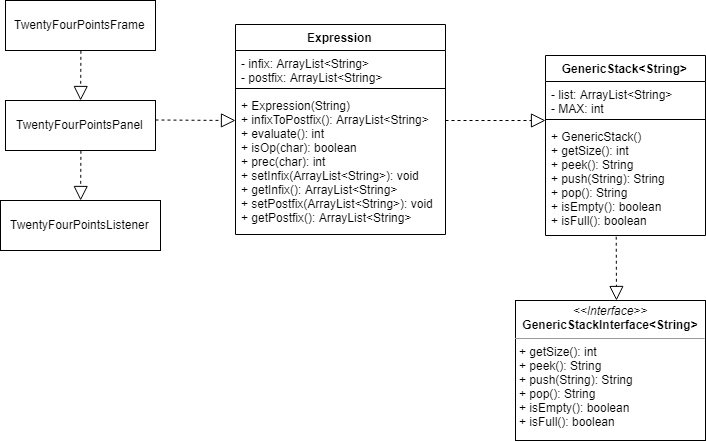

The diagram above was exported from draw.io. Its source (the exported page's mxGraphModel, read from the mxfile embedded in the PNG):
<mxGraphModel dx="1274" dy="512" grid="1" gridSize="10" guides="1" tooltips="1" connect="1" arrows="1" fold="1" page="1" pageScale="1" pageWidth="850" pageHeight="1100" math="0" shadow="0">
  <root>
    <mxCell id="0" />
    <mxCell id="1" parent="0" />
    <mxCell id="891BlwDq7h8284xtat-5-1" value="TwentyFourPointsFrame" style="html=1;" vertex="1" parent="1">
      <mxGeometry x="40" y="120" width="150" height="50" as="geometry" />
    </mxCell>
    <mxCell id="891BlwDq7h8284xtat-5-2" value="TwentyFourPointsPanel" style="html=1;" vertex="1" parent="1">
      <mxGeometry x="40" y="220" width="150" height="50" as="geometry" />
    </mxCell>
    <mxCell id="891BlwDq7h8284xtat-5-3" value="TwentyFourPointsListener" style="html=1;" vertex="1" parent="1">
      <mxGeometry x="35" y="320" width="160" height="50" as="geometry" />
    </mxCell>
    <mxCell id="891BlwDq7h8284xtat-5-4" value="" style="endArrow=block;dashed=1;endFill=0;endSize=12;html=1;exitX=0.5;exitY=1;exitDx=0;exitDy=0;" edge="1" parent="1" source="891BlwDq7h8284xtat-5-1" target="891BlwDq7h8284xtat-5-2">
      <mxGeometry width="160" relative="1" as="geometry">
        <mxPoint x="80" y="194.5" as="sourcePoint" />
        <mxPoint x="170" y="194.5" as="targetPoint" />
      </mxGeometry>
    </mxCell>
    <mxCell id="891BlwDq7h8284xtat-5-5" value="" style="endArrow=block;dashed=1;endFill=0;endSize=12;html=1;exitX=0.5;exitY=1;exitDx=0;exitDy=0;" edge="1" parent="1" source="891BlwDq7h8284xtat-5-2" target="891BlwDq7h8284xtat-5-3">
      <mxGeometry width="160" relative="1" as="geometry">
        <mxPoint x="100" y="300" as="sourcePoint" />
        <mxPoint x="160" y="300" as="targetPoint" />
      </mxGeometry>
    </mxCell>
    <mxCell id="891BlwDq7h8284xtat-5-6" value="" style="endArrow=block;dashed=1;endFill=0;endSize=12;html=1;" edge="1" parent="1">
      <mxGeometry width="160" relative="1" as="geometry">
        <mxPoint x="190" y="239.5" as="sourcePoint" />
        <mxPoint x="270" y="240" as="targetPoint" />
      </mxGeometry>
    </mxCell>
    <mxCell id="891BlwDq7h8284xtat-5-7" value="Expression" style="swimlane;fontStyle=1;align=center;verticalAlign=top;childLayout=stackLayout;horizontal=1;startSize=26;horizontalStack=0;resizeParent=1;resizeParentMax=0;resizeLast=0;collapsible=1;marginBottom=0;" vertex="1" parent="1">
      <mxGeometry x="270" y="144" width="210" height="210" as="geometry" />
    </mxCell>
    <mxCell id="891BlwDq7h8284xtat-5-8" value="- infix: ArrayList&lt;String&gt;&#10;- postfix: ArrayList&lt;String&gt;&#10;" style="text;strokeColor=none;fillColor=none;align=left;verticalAlign=top;spacingLeft=4;spacingRight=4;overflow=hidden;rotatable=0;points=[[0,0.5],[1,0.5]];portConstraint=eastwest;" vertex="1" parent="891BlwDq7h8284xtat-5-7">
      <mxGeometry y="26" width="210" height="34" as="geometry" />
    </mxCell>
    <mxCell id="891BlwDq7h8284xtat-5-9" value="" style="line;strokeWidth=1;fillColor=none;align=left;verticalAlign=middle;spacingTop=-1;spacingLeft=3;spacingRight=3;rotatable=0;labelPosition=right;points=[];portConstraint=eastwest;" vertex="1" parent="891BlwDq7h8284xtat-5-7">
      <mxGeometry y="60" width="210" height="8" as="geometry" />
    </mxCell>
    <mxCell id="891BlwDq7h8284xtat-5-10" value="+ Expression(String)&#10;+ infixToPostfix(): ArrayList&lt;String&gt;&#10;+ evaluate(): int&#10;+ isOp(char): boolean&#10;+ prec(char): int&#10;+ setInfix(ArrayList&lt;String&gt;): void&#10;+ getInfix(): ArrayList&lt;String&gt;&#10;+ setPostfix(ArrayList&lt;String&gt;): void&#10;+ getPostfix(): ArrayList&lt;String&gt;" style="text;strokeColor=none;fillColor=none;align=left;verticalAlign=top;spacingLeft=4;spacingRight=4;overflow=hidden;rotatable=0;points=[[0,0.5],[1,0.5]];portConstraint=eastwest;" vertex="1" parent="891BlwDq7h8284xtat-5-7">
      <mxGeometry y="68" width="210" height="142" as="geometry" />
    </mxCell>
    <mxCell id="891BlwDq7h8284xtat-5-11" value="" style="endArrow=block;dashed=1;endFill=0;endSize=12;html=1;" edge="1" parent="1">
      <mxGeometry width="160" relative="1" as="geometry">
        <mxPoint x="480" y="240" as="sourcePoint" />
        <mxPoint x="580" y="240" as="targetPoint" />
      </mxGeometry>
    </mxCell>
    <mxCell id="891BlwDq7h8284xtat-5-12" value="GenericStack&lt;String&gt;" style="swimlane;fontStyle=1;align=center;verticalAlign=top;childLayout=stackLayout;horizontal=1;startSize=26;horizontalStack=0;resizeParent=1;resizeParentMax=0;resizeLast=0;collapsible=1;marginBottom=0;" vertex="1" parent="1">
      <mxGeometry x="580" y="175" width="160" height="180" as="geometry" />
    </mxCell>
    <mxCell id="891BlwDq7h8284xtat-5-13" value="- list: ArrayList&lt;String&gt;&#10;- MAX: int&#10;" style="text;strokeColor=none;fillColor=none;align=left;verticalAlign=top;spacingLeft=4;spacingRight=4;overflow=hidden;rotatable=0;points=[[0,0.5],[1,0.5]];portConstraint=eastwest;" vertex="1" parent="891BlwDq7h8284xtat-5-12">
      <mxGeometry y="26" width="160" height="34" as="geometry" />
    </mxCell>
    <mxCell id="891BlwDq7h8284xtat-5-14" value="" style="line;strokeWidth=1;fillColor=none;align=left;verticalAlign=middle;spacingTop=-1;spacingLeft=3;spacingRight=3;rotatable=0;labelPosition=right;points=[];portConstraint=eastwest;" vertex="1" parent="891BlwDq7h8284xtat-5-12">
      <mxGeometry y="60" width="160" height="8" as="geometry" />
    </mxCell>
    <mxCell id="891BlwDq7h8284xtat-5-15" value="+ GenericStack()&#10;+ getSize(): int&#10;+ peek(): String&#10;+ push(String): String&#10;+ pop(): String&#10;+ isEmpty(): boolean&#10;+ isFull(): boolean&#10;" style="text;strokeColor=none;fillColor=none;align=left;verticalAlign=top;spacingLeft=4;spacingRight=4;overflow=hidden;rotatable=0;points=[[0,0.5],[1,0.5]];portConstraint=eastwest;" vertex="1" parent="891BlwDq7h8284xtat-5-12">
      <mxGeometry y="68" width="160" height="112" as="geometry" />
    </mxCell>
    <mxCell id="891BlwDq7h8284xtat-5-16" value="" style="endArrow=block;dashed=1;endFill=0;endSize=12;html=1;exitX=0.439;exitY=1.01;exitDx=0;exitDy=0;exitPerimeter=0;" edge="1" parent="1" source="891BlwDq7h8284xtat-5-15">
      <mxGeometry width="160" relative="1" as="geometry">
        <mxPoint x="615" y="400" as="sourcePoint" />
        <mxPoint x="651" y="420" as="targetPoint" />
      </mxGeometry>
    </mxCell>
    <mxCell id="891BlwDq7h8284xtat-5-21" value="&lt;p style=&quot;margin: 0px ; margin-top: 4px ; text-align: center&quot;&gt;&lt;i&gt;&amp;lt;&amp;lt;Interface&amp;gt;&amp;gt;&lt;/i&gt;&lt;br&gt;&lt;b&gt;GenericStackInterface&amp;lt;String&amp;gt;&lt;/b&gt;&lt;/p&gt;&lt;hr size=&quot;1&quot;&gt;&lt;p style=&quot;margin: 0px ; margin-left: 4px&quot;&gt;+ getSize(): int&lt;br&gt;+ peek(): String&lt;/p&gt;&lt;p style=&quot;margin: 0px ; margin-left: 4px&quot;&gt;+ push(String): String&lt;/p&gt;&lt;p style=&quot;margin: 0px ; margin-left: 4px&quot;&gt;+ pop(): String&lt;/p&gt;&lt;p style=&quot;margin: 0px ; margin-left: 4px&quot;&gt;+ isEmpty(): boolean&lt;/p&gt;&lt;p style=&quot;margin: 0px ; margin-left: 4px&quot;&gt;+ isFull(): boolean&lt;/p&gt;" style="verticalAlign=top;align=left;overflow=fill;fontSize=12;fontFamily=Helvetica;html=1;" vertex="1" parent="1">
      <mxGeometry x="550" y="420" width="190" height="140" as="geometry" />
    </mxCell>
  </root>
</mxGraphModel>